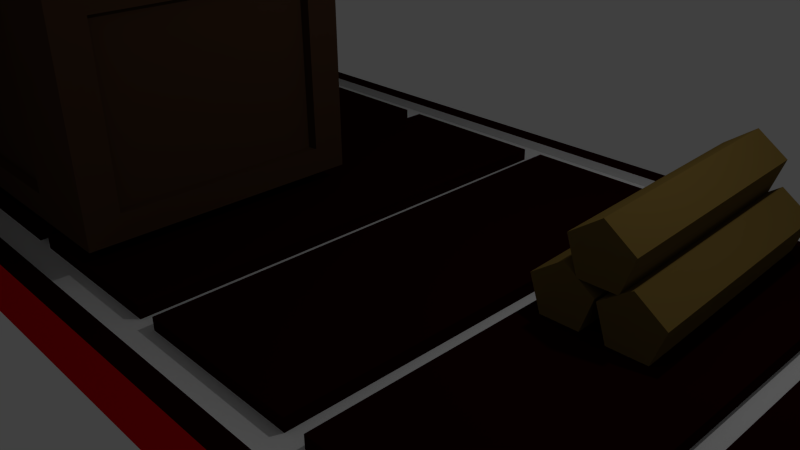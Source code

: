 # Source: untitled.blend  (saved by Blender 2.76.0; exported with 4.5.12 LTS)
import bpy
from mathutils import Matrix  # noqa: F401  (used for matrix-valued properties, if any)

bpy.ops.wm.read_factory_settings(use_empty=True)
scene = bpy.context.scene
scene.name = 'Scene'

# ---- collections
col_collection_1 = bpy.data.collections.new('Collection 1'); scene.collection.children.link(col_collection_1)

# ---- materials (node trees are filled in below, after node groups)
mat_material_014 = bpy.data.materials.new('Material.014')
mat_material_014.alpha_threshold = 0.0
mat_material_014.use_transparent_shadow = False
mat_material_014.diffuse_color = (0.8, 0.7903, 0.0, 1.0)
mat_material_014.roughness = 0.5
mat_material_015 = bpy.data.materials.new('Material.015')
mat_material_015.alpha_threshold = 0.0
mat_material_015.use_transparent_shadow = False
mat_material_015.diffuse_color = (0.2396, 0.1171, 0.0, 1.0)
mat_material_015.roughness = 0.5
mat_material_013 = bpy.data.materials.new('Material.013')
mat_material_013.alpha_threshold = 0.0
mat_material_013.use_transparent_shadow = False
mat_material_013.diffuse_color = (0.0, 0.0, 0.0, 1.0)
mat_material_013.specular_color = (0.0, 0.0, 0.0)
mat_material_013.roughness = 0.5
mat_material_012 = bpy.data.materials.new('Material.012')
mat_material_012.alpha_threshold = 0.0
mat_material_012.use_transparent_shadow = False
mat_material_012.diffuse_color = (0.8, 0.01494, 0.006018, 1.0)
mat_material_012.roughness = 0.5
mat_material_007 = bpy.data.materials.new('Material.007')
mat_material_007.alpha_threshold = 0.0
mat_material_007.use_transparent_shadow = False
mat_material_007.diffuse_color = (0.06998, 0.03568, 0.01878, 1.0)
mat_material_007.roughness = 0.5
mat_material_009 = bpy.data.materials.new('Material.009')
mat_material_009.alpha_threshold = 0.0
mat_material_009.use_transparent_shadow = False
mat_material_009.diffuse_color = (0.3588, 0.08943, 0.01932, 1.0)
mat_material_009.roughness = 0.5
mat_material_011 = bpy.data.materials.new('Material.011')
mat_material_011.alpha_threshold = 0.0
mat_material_011.use_transparent_shadow = False
mat_material_011.diffuse_color = (0.0985, 0.07105, 0.02712, 1.0)
mat_material_011.roughness = 0.5
mat_material_006 = bpy.data.materials.new('Material.006')
mat_material_006.alpha_threshold = 0.0
mat_material_006.use_transparent_shadow = False
mat_material_006.diffuse_color = (0.2079, 0.1352, 0.03448, 1.0)
mat_material_006.specular_color = (0.0, 0.0, 0.0)
mat_material_006.roughness = 0.5
mat_material_002 = bpy.data.materials.new('Material.002')
mat_material_002.alpha_threshold = 0.0
mat_material_002.use_transparent_shadow = False
mat_material_002.diffuse_color = (0.01599, 0.0, 0.001141, 1.0)
mat_material_002.roughness = 0.5
mat_material_003 = bpy.data.materials.new('Material.003')
mat_material_003.alpha_threshold = 0.0
mat_material_003.use_transparent_shadow = False
mat_material_003.diffuse_color = (0.8, 0.0, 0.00396, 1.0)
mat_material_003.roughness = 0.5
mat_material_004 = bpy.data.materials.new('Material.004')
mat_material_004.alpha_threshold = 0.0
mat_material_004.use_transparent_shadow = False
mat_material_004.roughness = 0.5
mat_material_005 = bpy.data.materials.new('Material.005')
mat_material_005.alpha_threshold = 0.0
mat_material_005.use_transparent_shadow = False
mat_material_005.roughness = 0.5
mat_material_001 = bpy.data.materials.new('Material.001')
mat_material_001.alpha_threshold = 0.0
mat_material_001.use_transparent_shadow = False
mat_material_001.diffuse_color = (0.08353, 0.03483, 0.01897, 1.0)
mat_material_001.specular_color = (0.0, 0.0, 0.0)
mat_material_001.roughness = 0.5

# ---- material node trees

# ---- world
world_world = bpy.data.worlds.new('World'); scene.world = world_world
world_world.color = (0.05088, 0.05088, 0.05088)
world_world.use_sun_shadow = False
world_world.sun_shadow_jitter_overblur = 0.0
world_world.cycles.sampling_method = 'MANUAL'
world_world.cycles.sample_map_resolution = 256

# ---- cameras
cam_camera = bpy.data.cameras.new('Camera')
cam_camera.clip_end = 100.0
cam_camera.lens = 35.0
cam_camera.sensor_width = 32.0
cam_camera.sensor_height = 18.0
cam_camera.ortho_scale = 7.314
cam_camera.dof.focus_distance = 0.0
cam_camera.dof.aperture_fstop = 128.0

# ---- lights
light_lamp = bpy.data.lights.new('Lamp', 'POINT')
light_lamp.transmission_factor = 0.0
light_lamp.cutoff_distance = 30.0
light_lamp.energy = 100.0
light_lamp.shadow_buffer_clip_start = 1.001
light_lamp.shadow_soft_size = 0.1
light_lamp.shadow_maximum_resolution = 0.006
light_lamp.use_absolute_resolution = True
light_lamp.cycles.use_multiple_importance_sampling = False

# ---- meshes
me_cube_006 = bpy.data.meshes.new('Cube.006')
me_cube_006.from_pydata([(-1.02, 0.6729, -1.05), (-1.02, 0.6729, 1.037), (-1.02, 0.5709, -1.05), (-1.02, 0.5709, 1.037), (1.067, 0.6729, -1.05), (1.067, 0.6729, 1.037), (1.067, 0.5709, -1.05), (1.067, 0.5709, 1.037), (-1.02, -0.7345, -1.05), (-1.02, -0.7345, 1.037), (-1.02, -0.8365, -1.05), (-1.02, -0.8365, 1.037), (1.067, -0.7345, -1.05), (1.067, -0.7345, 1.037), (1.067, -0.8365, -1.05), (1.067, -0.8365, 1.037), (-1.0, -1.0, -1.0), (-1.0, -1.0, 1.0), (-1.0, 1.0, -1.0), (-1.0, 1.0, 1.0), (1.0, -1.0, -1.0), (1.0, -1.0, 1.0), (1.0, 1.0, -1.0), (1.0, 1.0, 1.0)], [], [(1, 3, 2, 0), (3, 7, 6, 2), (7, 5, 4, 6), (5, 1, 0, 4), (0, 2, 6, 4), (5, 7, 3, 1), (9, 11, 10, 8), (11, 15, 14, 10), (15, 13, 12, 14), (13, 9, 8, 12), (8, 10, 14, 12), (13, 15, 11, 9), (17, 19, 18, 16), (19, 23, 22, 18), (23, 21, 20, 22), (21, 17, 16, 20), (16, 18, 22, 20), (21, 23, 19, 17)])
me_cube_006.polygons.foreach_set('material_index', [1, 1, 1, 1, 1, 1, 1, 1, 1, 1, 1, 1, 0, 0, 0, 0, 0, 0])
me_cube_006.materials.append(mat_material_014)
me_cube_006.materials.append(mat_material_015)
me_cube_006.use_remesh_preserve_volume = False
me_cube_006.use_remesh_preserve_attributes = False
me_cube_006.use_mirror_vertex_groups = False
me_cube_006.update()
me_cylinder_026 = bpy.data.meshes.new('Cylinder.026')
me_cylinder_026.from_pydata([(0.0, 1.0, -1.0), (0.0, 1.0, 1.0), (0.866, -0.5, -1.0), (0.866, -0.5, 1.0), (-0.866, -0.5, -1.0), (-0.866, -0.5, 1.0)], [], [(0, 1, 3, 2), (4, 5, 1, 0), (2, 3, 5, 4), (3, 1, 5), (0, 2, 4)])
me_cylinder_026.materials.append(mat_material_013)
me_cylinder_026.use_remesh_preserve_volume = False
me_cylinder_026.use_remesh_preserve_attributes = False
me_cylinder_026.use_mirror_vertex_groups = False
me_cylinder_026.update()
me_cylinder_024 = bpy.data.meshes.new('Cylinder.024')
me_cylinder_024.from_pydata([(0.0, 1.0, -1.0), (0.0, 1.0, 1.0), (0.866, -0.5, -1.0), (0.866, -0.5, 1.0), (-0.866, -0.5, -1.0), (-0.866, -0.5, 1.0)], [], [(0, 1, 3, 2), (4, 5, 1, 0), (2, 3, 5, 4), (3, 1, 5), (0, 2, 4)])
me_cylinder_024.materials.append(mat_material_013)
me_cylinder_024.use_remesh_preserve_volume = False
me_cylinder_024.use_remesh_preserve_attributes = False
me_cylinder_024.use_mirror_vertex_groups = False
me_cylinder_024.update()
me_cylinder_023 = bpy.data.meshes.new('Cylinder.023')
me_cylinder_023.from_pydata([(0.0, 1.0, -1.0), (0.0, 1.0, 1.0), (0.866, 0.5, -1.0), (0.866, 0.5, 1.0), (0.866, -0.5, -1.0), (0.866, -0.5, 1.0), (-8.742e-08, -1.0, -1.0), (-8.742e-08, -1.0, 1.0), (-0.866, -0.5, -1.0), (-0.866, -0.5, 1.0), (-0.866, 0.5, -1.0), (-0.866, 0.5, 1.0)], [], [(0, 1, 3, 2), (2, 3, 5, 4), (4, 5, 7, 6), (6, 7, 9, 8), (3, 1, 11, 9, 7, 5), (10, 11, 1, 0), (8, 9, 11, 10), (0, 2, 4, 6, 8, 10)])
me_cylinder_023.materials.append(mat_material_012)
me_cylinder_023.use_remesh_preserve_volume = False
me_cylinder_023.use_remesh_preserve_attributes = False
me_cylinder_023.use_mirror_vertex_groups = False
me_cylinder_023.update()
me_cylinder_022 = bpy.data.meshes.new('Cylinder.022')
me_cylinder_022.from_pydata([(0.0, 1.0, -1.0), (0.0, 1.0, 1.0), (0.866, 0.5, -1.0), (0.866, 0.5, 1.0), (0.866, -0.5, -1.0), (0.866, -0.5, 1.0), (-8.742e-08, -1.0, -1.0), (-8.742e-08, -1.0, 1.0), (-0.866, -0.5, -1.0), (-0.866, -0.5, 1.0), (-0.866, 0.5, -1.0), (-0.866, 0.5, 1.0)], [], [(0, 1, 3, 2), (2, 3, 5, 4), (4, 5, 7, 6), (6, 7, 9, 8), (3, 1, 11, 9, 7, 5), (10, 11, 1, 0), (8, 9, 11, 10), (0, 2, 4, 6, 8, 10)])
me_cylinder_022.materials.append(mat_material_012)
me_cylinder_022.use_remesh_preserve_volume = False
me_cylinder_022.use_remesh_preserve_attributes = False
me_cylinder_022.use_mirror_vertex_groups = False
me_cylinder_022.update()
me_cylinder_021 = bpy.data.meshes.new('Cylinder.021')
me_cylinder_021.from_pydata([(0.0, 1.0, -1.0), (0.0, 1.0, 1.0), (0.866, 0.5, -1.0), (0.866, 0.5, 1.0), (0.866, -0.5, -1.0), (0.866, -0.5, 1.0), (-8.742e-08, -1.0, -1.0), (-8.742e-08, -1.0, 1.0), (-0.866, -0.5, -1.0), (-0.866, -0.5, 1.0), (-0.866, 0.5, -1.0), (-0.866, 0.5, 1.0)], [], [(0, 1, 3, 2), (2, 3, 5, 4), (4, 5, 7, 6), (6, 7, 9, 8), (3, 1, 11, 9, 7, 5), (10, 11, 1, 0), (8, 9, 11, 10), (0, 2, 4, 6, 8, 10)])
me_cylinder_021.materials.append(mat_material_012)
me_cylinder_021.use_remesh_preserve_volume = False
me_cylinder_021.use_remesh_preserve_attributes = False
me_cylinder_021.use_mirror_vertex_groups = False
me_cylinder_021.update()
me_cylinder_020 = bpy.data.meshes.new('Cylinder.020')
me_cylinder_020.from_pydata([(0.0, 1.0, -1.0), (0.0, 1.0, 1.0), (0.866, 0.5, -1.0), (0.866, 0.5, 1.0), (0.866, -0.5, -1.0), (0.866, -0.5, 1.0), (-8.742e-08, -1.0, -1.0), (-8.742e-08, -1.0, 1.0), (-0.866, -0.5, -1.0), (-0.866, -0.5, 1.0), (-0.866, 0.5, -1.0), (-0.866, 0.5, 1.0)], [], [(0, 1, 3, 2), (2, 3, 5, 4), (4, 5, 7, 6), (6, 7, 9, 8), (3, 1, 11, 9, 7, 5), (10, 11, 1, 0), (8, 9, 11, 10), (0, 2, 4, 6, 8, 10)])
me_cylinder_020.materials.append(mat_material_012)
me_cylinder_020.use_remesh_preserve_volume = False
me_cylinder_020.use_remesh_preserve_attributes = False
me_cylinder_020.use_mirror_vertex_groups = False
me_cylinder_020.update()
me_cylinder_019 = bpy.data.meshes.new('Cylinder.019')
me_cylinder_019.from_pydata([(0.0, 1.0, -1.0), (0.0, 1.0, 1.0), (0.866, 0.5, -1.0), (0.866, 0.5, 1.0), (0.866, -0.5, -1.0), (0.866, -0.5, 1.0), (-8.742e-08, -1.0, -1.0), (-8.742e-08, -1.0, 1.0), (-0.866, -0.5, -1.0), (-0.866, -0.5, 1.0), (-0.866, 0.5, -1.0), (-0.866, 0.5, 1.0)], [], [(0, 1, 3, 2), (2, 3, 5, 4), (4, 5, 7, 6), (6, 7, 9, 8), (3, 1, 11, 9, 7, 5), (10, 11, 1, 0), (8, 9, 11, 10), (0, 2, 4, 6, 8, 10)])
me_cylinder_019.materials.append(mat_material_012)
me_cylinder_019.use_remesh_preserve_volume = False
me_cylinder_019.use_remesh_preserve_attributes = False
me_cylinder_019.use_mirror_vertex_groups = False
me_cylinder_019.update()
me_cylinder_018 = bpy.data.meshes.new('Cylinder.018')
me_cylinder_018.from_pydata([(0.0, 1.0, -1.0), (0.0, 1.0, 1.0), (0.866, 0.5, -1.0), (0.866, 0.5, 1.0), (0.866, -0.5, -1.0), (0.866, -0.5, 1.0), (-8.742e-08, -1.0, -1.0), (-8.742e-08, -1.0, 1.0), (-0.866, -0.5, -1.0), (-0.866, -0.5, 1.0), (-0.866, 0.5, -1.0), (-0.866, 0.5, 1.0)], [], [(0, 1, 3, 2), (2, 3, 5, 4), (4, 5, 7, 6), (6, 7, 9, 8), (3, 1, 11, 9, 7, 5), (10, 11, 1, 0), (8, 9, 11, 10), (0, 2, 4, 6, 8, 10)])
me_cylinder_018.materials.append(mat_material_012)
me_cylinder_018.use_remesh_preserve_volume = False
me_cylinder_018.use_remesh_preserve_attributes = False
me_cylinder_018.use_mirror_vertex_groups = False
me_cylinder_018.update()
me_cylinder_017 = bpy.data.meshes.new('Cylinder.017')
me_cylinder_017.from_pydata([(0.0, 1.0, -1.0), (0.0, 1.0, 1.0), (0.866, 0.5, -1.0), (0.866, 0.5, 1.0), (0.866, -0.5, -1.0), (0.866, -0.5, 1.0), (-8.742e-08, -1.0, -1.0), (-8.742e-08, -1.0, 1.0), (-0.866, -0.5, -1.0), (-0.866, -0.5, 1.0), (-0.866, 0.5, -1.0), (-0.866, 0.5, 1.0)], [], [(0, 1, 3, 2), (2, 3, 5, 4), (4, 5, 7, 6), (6, 7, 9, 8), (3, 1, 11, 9, 7, 5), (10, 11, 1, 0), (8, 9, 11, 10), (0, 2, 4, 6, 8, 10)])
me_cylinder_017.materials.append(mat_material_012)
me_cylinder_017.use_remesh_preserve_volume = False
me_cylinder_017.use_remesh_preserve_attributes = False
me_cylinder_017.use_mirror_vertex_groups = False
me_cylinder_017.update()
me_cylinder_016 = bpy.data.meshes.new('Cylinder.016')
me_cylinder_016.from_pydata([(0.0, 1.0, -1.0), (0.0, 1.0, 1.0), (0.866, 0.5, -1.0), (0.866, 0.5, 1.0), (0.866, -0.5, -1.0), (0.866, -0.5, 1.0), (-8.742e-08, -1.0, -1.0), (-8.742e-08, -1.0, 1.0), (-0.866, -0.5, -1.0), (-0.866, -0.5, 1.0), (-0.866, 0.5, -1.0), (-0.866, 0.5, 1.0)], [], [(0, 1, 3, 2), (2, 3, 5, 4), (4, 5, 7, 6), (6, 7, 9, 8), (3, 1, 11, 9, 7, 5), (10, 11, 1, 0), (8, 9, 11, 10), (0, 2, 4, 6, 8, 10)])
me_cylinder_016.materials.append(mat_material_012)
me_cylinder_016.use_remesh_preserve_volume = False
me_cylinder_016.use_remesh_preserve_attributes = False
me_cylinder_016.use_mirror_vertex_groups = False
me_cylinder_016.update()
me_cylinder_015 = bpy.data.meshes.new('Cylinder.015')
me_cylinder_015.from_pydata([(0.0, 1.0, -1.0), (0.0, 1.0, 1.0), (0.866, 0.5, -1.0), (0.866, 0.5, 1.0), (0.866, -0.5, -1.0), (0.866, -0.5, 1.0), (-8.742e-08, -1.0, -1.0), (-8.742e-08, -1.0, 1.0), (-0.866, -0.5, -1.0), (-0.866, -0.5, 1.0), (-0.866, 0.5, -1.0), (-0.866, 0.5, 1.0)], [], [(0, 1, 3, 2), (2, 3, 5, 4), (4, 5, 7, 6), (6, 7, 9, 8), (3, 1, 11, 9, 7, 5), (10, 11, 1, 0), (8, 9, 11, 10), (0, 2, 4, 6, 8, 10)])
me_cylinder_015.materials.append(mat_material_012)
me_cylinder_015.use_remesh_preserve_volume = False
me_cylinder_015.use_remesh_preserve_attributes = False
me_cylinder_015.use_mirror_vertex_groups = False
me_cylinder_015.update()
me_cylinder_014 = bpy.data.meshes.new('Cylinder.014')
me_cylinder_014.from_pydata([(0.0, 1.0, -1.0), (0.0, 1.0, 1.0), (0.866, 0.5, -1.0), (0.866, 0.5, 1.0), (0.866, -0.5, -1.0), (0.866, -0.5, 1.0), (-8.742e-08, -1.0, -1.0), (-8.742e-08, -1.0, 1.0), (-0.866, -0.5, -1.0), (-0.866, -0.5, 1.0), (-0.866, 0.5, -1.0), (-0.866, 0.5, 1.0)], [], [(0, 1, 3, 2), (2, 3, 5, 4), (4, 5, 7, 6), (6, 7, 9, 8), (3, 1, 11, 9, 7, 5), (10, 11, 1, 0), (8, 9, 11, 10), (0, 2, 4, 6, 8, 10)])
me_cylinder_014.materials.append(mat_material_012)
me_cylinder_014.use_remesh_preserve_volume = False
me_cylinder_014.use_remesh_preserve_attributes = False
me_cylinder_014.use_mirror_vertex_groups = False
me_cylinder_014.update()
me_cube_004 = bpy.data.meshes.new('Cube.004')
me_cube_004.from_pydata([(-1.0, -1.0, -1.0), (-1.0, -1.0, 1.0), (-1.0, 1.0, -1.0), (-1.0, 1.0, 1.0), (1.0, -1.0, -1.0), (1.0, -1.0, 1.0), (1.0, 1.0, -1.0), (1.0, 1.0, 1.0), (-1.0, -1.0, 1.0), (-1.0, 1.0, 1.0), (-1.0, 1.0, -1.0), (-1.0, -1.0, -1.0), (-1.0, 1.0, 1.0), (1.0, 1.0, 1.0), (1.0, 1.0, -1.0), (-1.0, 1.0, -1.0), (1.0, 1.0, 1.0), (1.0, -1.0, 1.0), (1.0, -1.0, -1.0), (1.0, 1.0, -1.0), (1.0, -1.0, 1.0), (-1.0, -1.0, 1.0), (-1.0, -1.0, -1.0), (1.0, -1.0, -1.0), (-1.0, -1.0, -1.0), (-1.0, 1.0, -1.0), (1.0, 1.0, -1.0), (1.0, -1.0, -1.0), (1.0, -1.0, 1.0), (1.0, 1.0, 1.0), (-1.0, 1.0, 1.0), (-1.0, -1.0, 1.0), (-1.0, -0.7641, 0.7641), (-1.0, 0.7641, 0.7641), (-1.0, 0.7641, -0.7641), (-1.0, -0.7641, -0.7641), (-0.7641, 1.0, 0.7641), (0.7641, 1.0, 0.7641), (0.7641, 1.0, -0.7641), (-0.7641, 1.0, -0.7641), (1.0, 0.7641, 0.7641), (1.0, -0.7641, 0.7641), (1.0, -0.7641, -0.7641), (1.0, 0.7641, -0.7641), (0.7641, -1.0, 0.7641), (-0.7641, -1.0, 0.7641), (-0.7641, -1.0, -0.7641), (0.7641, -1.0, -0.7641), (-0.7641, -0.7641, -1.0), (-0.7641, 0.7641, -1.0), (0.7641, 0.7641, -1.0), (0.7641, -0.7641, -1.0), (0.7641, -0.7641, 1.0), (0.7641, 0.7641, 1.0), (-0.7641, 0.7641, 1.0), (-0.7641, -0.7641, 1.0), (-0.9318, -0.7641, 0.7641), (-0.9318, 0.7641, 0.7641), (-0.9318, 0.7641, -0.7641), (-0.9318, -0.7641, -0.7641), (-0.7641, 0.9748, 0.7641), (0.7641, 0.9748, 0.7641), (0.7641, 0.9748, -0.7641), (-0.7641, 0.9748, -0.7641), (0.9318, 0.7641, 0.7641), (0.9318, -0.7641, 0.7641), (0.9318, -0.7641, -0.7641), (0.9318, 0.7641, -0.7641), (0.7641, -0.9748, 0.7641), (-0.7641, -0.9748, 0.7641), (-0.7641, -0.9748, -0.7641), (0.7641, -0.9748, -0.7641), (-0.7641, -0.7641, -0.9143), (-0.7641, 0.7641, -0.9143), (0.7641, 0.7641, -0.9143), (0.7641, -0.7641, -0.9143), (0.7641, -0.7641, 0.9143), (0.7641, 0.7641, 0.9143), (-0.7641, 0.7641, 0.9143), (-0.7641, -0.7641, 0.9143)], [], [(44, 45, 69, 68), (51, 48, 72, 75), (36, 37, 61, 60), (43, 40, 64, 67), (50, 51, 75, 74), (35, 32, 56, 59), (11, 8, 32, 35), (3, 9, 8, 1), (2, 10, 9, 3), (0, 11, 10, 2), (1, 8, 11, 0), (28, 29, 53, 52), (7, 13, 12, 3), (6, 14, 13, 7), (2, 15, 14, 6), (3, 12, 15, 2), (21, 22, 46, 45), (5, 17, 16, 7), (4, 18, 17, 5), (6, 19, 18, 4), (7, 16, 19, 6), (14, 15, 39, 38), (1, 21, 20, 5), (0, 22, 21, 1), (4, 23, 22, 0), (5, 20, 23, 4), (24, 25, 49, 48), (2, 25, 24, 0), (6, 26, 25, 2), (4, 27, 26, 6), (0, 24, 27, 4), (17, 18, 42, 41), (7, 29, 28, 5), (3, 30, 29, 7), (1, 31, 30, 3), (5, 28, 31, 1), (18, 19, 43, 42), (25, 26, 50, 49), (15, 12, 36, 39), (22, 23, 47, 46), (29, 30, 54, 53), (19, 16, 40, 43), (26, 27, 51, 50), (23, 20, 44, 47), (30, 31, 55, 54), (27, 24, 48, 51), (31, 28, 52, 55), (8, 9, 33, 32), (12, 13, 37, 36), (9, 10, 34, 33), (16, 17, 41, 40), (13, 14, 38, 37), (20, 21, 45, 44), (10, 11, 35, 34), (76, 77, 78, 79), (72, 73, 74, 75), (68, 69, 70, 71), (64, 65, 66, 67), (60, 61, 62, 63), (56, 57, 58, 59), (37, 38, 62, 61), (52, 53, 77, 76), (45, 46, 70, 69), (38, 39, 63, 62), (53, 54, 78, 77), (46, 47, 71, 70), (39, 36, 60, 63), (54, 55, 79, 78), (32, 33, 57, 56), (47, 44, 68, 71), (40, 41, 65, 64), (55, 52, 76, 79), (33, 34, 58, 57), (48, 49, 73, 72), (41, 42, 66, 65), (34, 35, 59, 58), (49, 50, 74, 73), (42, 43, 67, 66)])
me_cube_004.polygons.foreach_set('material_index', [0, 0, 0, 0, 0, 0, 0, 0, 0, 0, 0, 0, 0, 0, 0, 0, 0, 0, 0, 0, 0, 0, 0, 0, 0, 0, 0, 0, 0, 0, 0, 0, 0, 0, 0, 0, 0, 0, 0, 0, 0, 0, 0, 0, 0, 0, 0, 0, 0, 0, 0, 0, 0, 0, 2, 2, 2, 2, 2, 2, 0, 0, 0, 0, 0, 0, 0, 0, 0, 0, 0, 0, 0, 0, 0, 0, 0, 0])
me_cube_004.materials.append(mat_material_007)
me_cube_004.materials.append(mat_material_009)
me_cube_004.materials.append(mat_material_011)
me_cube_004.use_remesh_preserve_volume = False
me_cube_004.use_remesh_preserve_attributes = False
me_cube_004.use_mirror_vertex_groups = False
me_cube_004.update()
me_cube_003 = bpy.data.meshes.new('Cube.003')
me_cube_003.from_pydata([(-1.0, -1.0, -1.0), (-1.0, -1.0, 1.0), (-1.0, 1.0, -1.0), (-1.0, 1.0, 1.0), (1.0, -1.0, -1.0), (1.0, -1.0, 1.0), (1.0, 1.0, -1.0), (1.0, 1.0, 1.0), (-1.0, -1.0, 1.0), (-1.0, 1.0, 1.0), (-1.0, 1.0, -1.0), (-1.0, -1.0, -1.0), (-1.0, 1.0, 1.0), (1.0, 1.0, 1.0), (1.0, 1.0, -1.0), (-1.0, 1.0, -1.0), (1.0, 1.0, 1.0), (1.0, -1.0, 1.0), (1.0, -1.0, -1.0), (1.0, 1.0, -1.0), (1.0, -1.0, 1.0), (-1.0, -1.0, 1.0), (-1.0, -1.0, -1.0), (1.0, -1.0, -1.0), (-1.0, -1.0, -1.0), (-1.0, 1.0, -1.0), (1.0, 1.0, -1.0), (1.0, -1.0, -1.0), (1.0, -1.0, 1.0), (1.0, 1.0, 1.0), (-1.0, 1.0, 1.0), (-1.0, -1.0, 1.0), (-1.0, -0.7641, 0.7641), (-1.0, 0.7641, 0.7641), (-1.0, 0.7641, -0.7641), (-1.0, -0.7641, -0.7641), (-0.7641, 1.0, 0.7641), (0.7641, 1.0, 0.7641), (0.7641, 1.0, -0.7641), (-0.7641, 1.0, -0.7641), (1.0, 0.7641, 0.7641), (1.0, -0.7641, 0.7641), (1.0, -0.7641, -0.7641), (1.0, 0.7641, -0.7641), (0.7641, -1.0, 0.7641), (-0.7641, -1.0, 0.7641), (-0.7641, -1.0, -0.7641), (0.7641, -1.0, -0.7641), (-0.7641, -0.7641, -1.0), (-0.7641, 0.7641, -1.0), (0.7641, 0.7641, -1.0), (0.7641, -0.7641, -1.0), (0.7641, -0.7641, 1.0), (0.7641, 0.7641, 1.0), (-0.7641, 0.7641, 1.0), (-0.7641, -0.7641, 1.0), (-0.9318, -0.7641, 0.7641), (-0.9318, 0.7641, 0.7641), (-0.9318, 0.7641, -0.7641), (-0.9318, -0.7641, -0.7641), (-0.7641, 0.9748, 0.7641), (0.7641, 0.9748, 0.7641), (0.7641, 0.9748, -0.7641), (-0.7641, 0.9748, -0.7641), (0.9318, 0.7641, 0.7641), (0.9318, -0.7641, 0.7641), (0.9318, -0.7641, -0.7641), (0.9318, 0.7641, -0.7641), (0.7641, -0.9748, 0.7641), (-0.7641, -0.9748, 0.7641), (-0.7641, -0.9748, -0.7641), (0.7641, -0.9748, -0.7641), (-0.7641, -0.7641, -0.9143), (-0.7641, 0.7641, -0.9143), (0.7641, 0.7641, -0.9143), (0.7641, -0.7641, -0.9143), (0.7641, -0.7641, 0.9143), (0.7641, 0.7641, 0.9143), (-0.7641, 0.7641, 0.9143), (-0.7641, -0.7641, 0.9143)], [], [(44, 45, 69, 68), (51, 48, 72, 75), (36, 37, 61, 60), (43, 40, 64, 67), (50, 51, 75, 74), (35, 32, 56, 59), (11, 8, 32, 35), (3, 9, 8, 1), (2, 10, 9, 3), (0, 11, 10, 2), (1, 8, 11, 0), (28, 29, 53, 52), (7, 13, 12, 3), (6, 14, 13, 7), (2, 15, 14, 6), (3, 12, 15, 2), (21, 22, 46, 45), (5, 17, 16, 7), (4, 18, 17, 5), (6, 19, 18, 4), (7, 16, 19, 6), (14, 15, 39, 38), (1, 21, 20, 5), (0, 22, 21, 1), (4, 23, 22, 0), (5, 20, 23, 4), (24, 25, 49, 48), (2, 25, 24, 0), (6, 26, 25, 2), (4, 27, 26, 6), (0, 24, 27, 4), (17, 18, 42, 41), (7, 29, 28, 5), (3, 30, 29, 7), (1, 31, 30, 3), (5, 28, 31, 1), (18, 19, 43, 42), (25, 26, 50, 49), (15, 12, 36, 39), (22, 23, 47, 46), (29, 30, 54, 53), (19, 16, 40, 43), (26, 27, 51, 50), (23, 20, 44, 47), (30, 31, 55, 54), (27, 24, 48, 51), (31, 28, 52, 55), (8, 9, 33, 32), (12, 13, 37, 36), (9, 10, 34, 33), (16, 17, 41, 40), (13, 14, 38, 37), (20, 21, 45, 44), (10, 11, 35, 34), (76, 77, 78, 79), (72, 73, 74, 75), (68, 69, 70, 71), (64, 65, 66, 67), (60, 61, 62, 63), (56, 57, 58, 59), (37, 38, 62, 61), (52, 53, 77, 76), (45, 46, 70, 69), (38, 39, 63, 62), (53, 54, 78, 77), (46, 47, 71, 70), (39, 36, 60, 63), (54, 55, 79, 78), (32, 33, 57, 56), (47, 44, 68, 71), (40, 41, 65, 64), (55, 52, 76, 79), (33, 34, 58, 57), (48, 49, 73, 72), (41, 42, 66, 65), (34, 35, 59, 58), (49, 50, 74, 73), (42, 43, 67, 66)])
me_cube_003.polygons.foreach_set('material_index', [0, 0, 0, 0, 0, 0, 0, 0, 0, 0, 0, 0, 0, 0, 0, 0, 0, 0, 0, 0, 0, 0, 0, 0, 0, 0, 0, 0, 0, 0, 0, 0, 0, 0, 0, 0, 0, 0, 0, 0, 0, 0, 0, 0, 0, 0, 0, 0, 0, 0, 0, 0, 0, 0, 1, 1, 1, 1, 1, 1, 0, 0, 0, 0, 0, 0, 0, 0, 0, 0, 0, 0, 0, 0, 0, 0, 0, 0])
me_cube_003.materials.append(mat_material_007)
me_cube_003.materials.append(mat_material_009)
me_cube_003.use_remesh_preserve_volume = False
me_cube_003.use_remesh_preserve_attributes = False
me_cube_003.use_mirror_vertex_groups = False
me_cube_003.update()
me_cube_002 = bpy.data.meshes.new('Cube.002')
me_cube_002.from_pydata([(-1.0, -1.0, -1.0), (-1.0, -1.0, 1.0), (-1.0, 1.0, -1.0), (-1.0, 1.0, 1.0), (1.0, -1.0, -1.0), (1.0, -1.0, 1.0), (1.0, 1.0, -1.0), (1.0, 1.0, 1.0), (-1.0, -1.0, 1.0), (-1.0, 1.0, 1.0), (-1.0, 1.0, -1.0), (-1.0, -1.0, -1.0), (-1.0, 1.0, 1.0), (1.0, 1.0, 1.0), (1.0, 1.0, -1.0), (-1.0, 1.0, -1.0), (1.0, 1.0, 1.0), (1.0, -1.0, 1.0), (1.0, -1.0, -1.0), (1.0, 1.0, -1.0), (1.0, -1.0, 1.0), (-1.0, -1.0, 1.0), (-1.0, -1.0, -1.0), (1.0, -1.0, -1.0), (-1.0, -1.0, -1.0), (-1.0, 1.0, -1.0), (1.0, 1.0, -1.0), (1.0, -1.0, -1.0), (1.0, -1.0, 1.0), (1.0, 1.0, 1.0), (-1.0, 1.0, 1.0), (-1.0, -1.0, 1.0), (-1.0, -0.7641, 0.7641), (-1.0, 0.7641, 0.7641), (-1.0, 0.7641, -0.7641), (-1.0, -0.7641, -0.7641), (-0.7641, 1.0, 0.7641), (0.7641, 1.0, 0.7641), (0.7641, 1.0, -0.7641), (-0.7641, 1.0, -0.7641), (1.0, 0.7641, 0.7641), (1.0, -0.7641, 0.7641), (1.0, -0.7641, -0.7641), (1.0, 0.7641, -0.7641), (0.7641, -1.0, 0.7641), (-0.7641, -1.0, 0.7641), (-0.7641, -1.0, -0.7641), (0.7641, -1.0, -0.7641), (-0.7641, -0.7641, -1.0), (-0.7641, 0.7641, -1.0), (0.7641, 0.7641, -1.0), (0.7641, -0.7641, -1.0), (0.7641, -0.7641, 1.0), (0.7641, 0.7641, 1.0), (-0.7641, 0.7641, 1.0), (-0.7641, -0.7641, 1.0), (-0.9318, -0.7641, 0.7641), (-0.9318, 0.7641, 0.7641), (-0.9318, 0.7641, -0.7641), (-0.9318, -0.7641, -0.7641), (-0.7641, 0.9748, 0.7641), (0.7641, 0.9748, 0.7641), (0.7641, 0.9748, -0.7641), (-0.7641, 0.9748, -0.7641), (0.9318, 0.7641, 0.7641), (0.9318, -0.7641, 0.7641), (0.9318, -0.7641, -0.7641), (0.9318, 0.7641, -0.7641), (0.7641, -0.9748, 0.7641), (-0.7641, -0.9748, 0.7641), (-0.7641, -0.9748, -0.7641), (0.7641, -0.9748, -0.7641), (-0.7641, -0.7641, -0.9143), (-0.7641, 0.7641, -0.9143), (0.7641, 0.7641, -0.9143), (0.7641, -0.7641, -0.9143), (0.7641, -0.7641, 0.9143), (0.7641, 0.7641, 0.9143), (-0.7641, 0.7641, 0.9143), (-0.7641, -0.7641, 0.9143)], [], [(44, 45, 69, 68), (51, 48, 72, 75), (36, 37, 61, 60), (43, 40, 64, 67), (50, 51, 75, 74), (35, 32, 56, 59), (11, 8, 32, 35), (3, 9, 8, 1), (2, 10, 9, 3), (0, 11, 10, 2), (1, 8, 11, 0), (28, 29, 53, 52), (7, 13, 12, 3), (6, 14, 13, 7), (2, 15, 14, 6), (3, 12, 15, 2), (21, 22, 46, 45), (5, 17, 16, 7), (4, 18, 17, 5), (6, 19, 18, 4), (7, 16, 19, 6), (14, 15, 39, 38), (1, 21, 20, 5), (0, 22, 21, 1), (4, 23, 22, 0), (5, 20, 23, 4), (24, 25, 49, 48), (2, 25, 24, 0), (6, 26, 25, 2), (4, 27, 26, 6), (0, 24, 27, 4), (17, 18, 42, 41), (7, 29, 28, 5), (3, 30, 29, 7), (1, 31, 30, 3), (5, 28, 31, 1), (18, 19, 43, 42), (25, 26, 50, 49), (15, 12, 36, 39), (22, 23, 47, 46), (29, 30, 54, 53), (19, 16, 40, 43), (26, 27, 51, 50), (23, 20, 44, 47), (30, 31, 55, 54), (27, 24, 48, 51), (31, 28, 52, 55), (8, 9, 33, 32), (12, 13, 37, 36), (9, 10, 34, 33), (16, 17, 41, 40), (13, 14, 38, 37), (20, 21, 45, 44), (10, 11, 35, 34), (76, 77, 78, 79), (72, 73, 74, 75), (68, 69, 70, 71), (64, 65, 66, 67), (60, 61, 62, 63), (56, 57, 58, 59), (37, 38, 62, 61), (52, 53, 77, 76), (45, 46, 70, 69), (38, 39, 63, 62), (53, 54, 78, 77), (46, 47, 71, 70), (39, 36, 60, 63), (54, 55, 79, 78), (32, 33, 57, 56), (47, 44, 68, 71), (40, 41, 65, 64), (55, 52, 76, 79), (33, 34, 58, 57), (48, 49, 73, 72), (41, 42, 66, 65), (34, 35, 59, 58), (49, 50, 74, 73), (42, 43, 67, 66)])
me_cube_002.materials.append(mat_material_007)
me_cube_002.use_remesh_preserve_volume = False
me_cube_002.use_remesh_preserve_attributes = False
me_cube_002.use_mirror_vertex_groups = False
me_cube_002.update()
me_cylinder_012 = bpy.data.meshes.new('Cylinder.012')
me_cylinder_012.from_pydata([(-1.721, 0.5188, -1.014), (-1.721, 0.5188, 0.9855), (-0.7699, -0.1722, -1.014), (-0.7699, -0.1722, 0.9855), (-1.133, -1.29, -1.014), (-1.133, -1.29, 0.9855), (-2.309, -1.29, -1.014), (-2.309, -1.29, 0.9855), (-2.672, -0.1722, -1.014), (-2.672, -0.1722, 0.9855), (0.0, 1.0, -1.0), (0.0, 1.0, 1.0), (0.9511, 0.309, -1.0), (0.9511, 0.309, 1.0), (0.5878, -0.809, -1.0), (0.5878, -0.809, 1.0), (-0.5878, -0.809, -1.0), (-0.5878, -0.809, 1.0), (-0.9511, 0.309, -1.0), (-0.9511, 0.309, 1.0), (-0.6126, -0.8913, -1.018), (-0.6126, -0.8913, 0.9825), (0.3384, -1.582, -1.018), (0.3384, -1.582, 0.9825), (-0.02483, -2.7, -1.018), (-0.02483, -2.7, 0.9825), (-1.2, -2.7, -1.018), (-1.2, -2.7, 0.9825), (-1.564, -1.582, -1.018), (-1.564, -1.582, 0.9825)], [], [(0, 1, 3, 2), (2, 3, 5, 4), (4, 5, 7, 6), (3, 1, 9, 7, 5), (8, 9, 1, 0), (6, 7, 9, 8), (0, 2, 4, 6, 8), (10, 11, 13, 12), (12, 13, 15, 14), (14, 15, 17, 16), (13, 11, 19, 17, 15), (18, 19, 11, 10), (16, 17, 19, 18), (10, 12, 14, 16, 18), (20, 21, 23, 22), (22, 23, 25, 24), (24, 25, 27, 26), (23, 21, 29, 27, 25), (28, 29, 21, 20), (26, 27, 29, 28), (20, 22, 24, 26, 28)])
me_cylinder_012.materials.append(mat_material_006)
me_cylinder_012.use_remesh_preserve_volume = False
me_cylinder_012.use_remesh_preserve_attributes = False
me_cylinder_012.use_mirror_vertex_groups = False
me_cylinder_012.update()
me_cube = bpy.data.meshes.new('Cube')
me_cube.from_pydata([(-0.2974, 2.595, -1.705), (-0.2515, 2.595, -1.705), (-0.2974, 2.697, -3.793), (-0.2515, 2.697, -3.793), (-0.2974, 2.582, -5.798), (-0.2515, 2.582, -5.798), (-0.2974, 2.364, -5.715), (-0.2515, 2.364, -5.715), (-0.2974, 2.261, -3.628), (-0.2515, 2.261, -3.628), (-0.2974, 2.377, -1.623), (-0.2515, 2.377, -1.623), (-0.2974, 2.562, -2.266), (-0.2974, 2.636, -3.769), (-0.2974, 2.553, -5.214), (-0.2974, 2.396, -5.154), (-0.2974, 2.322, -3.651), (-0.2974, 2.405, -2.206), (-0.3177, 2.562, -2.266), (-0.3177, 2.636, -3.769), (-0.3177, 2.553, -5.214), (-0.3177, 2.396, -5.154), (-0.3177, 2.322, -3.651), (-0.3177, 2.405, -2.206), (-0.2515, 2.528, -3.728), (-0.2515, 2.505, -3.264), (-0.2515, 2.502, -4.174), (-0.2515, 2.453, -4.156), (-0.2515, 2.431, -3.692), (-0.2515, 2.456, -3.246), (0.0, 2.528, -3.728), (0.0, 2.505, -3.264), (0.0, 2.502, -4.174), (0.0, 2.453, -4.156), (0.0, 2.431, -3.692), (0.0, 2.456, -3.246), (-0.2262, 2.278, -2.81), (-0.1952, 2.278, -2.81), (-0.2262, 2.673, -2.81), (-0.1952, 2.673, -2.81), (-0.2262, 2.475, -5.519), (-0.1952, 2.475, -5.519), (-0.2262, 2.278, -0.9272), (-0.2262, 2.673, -0.9272), (-0.1952, 2.673, -0.9272), (-0.1952, 2.278, -0.9272), (-0.2974, -2.418, -1.705), (-0.2515, -2.418, -1.705), (-0.2974, -2.315, -3.793), (-0.2515, -2.315, -3.793), (-0.2974, -2.431, -5.798), (-0.2515, -2.431, -5.798), (-0.2974, -2.649, -5.715), (-0.2515, -2.649, -5.715), (-0.2974, -2.751, -3.628), (-0.2515, -2.751, -3.628), (-0.2974, -2.636, -1.623), (-0.2515, -2.636, -1.623), (-0.2974, -2.45, -2.266), (-0.2974, -2.376, -3.769), (-0.2974, -2.459, -5.214), (-0.2974, -2.616, -5.154), (-0.2974, -2.69, -3.651), (-0.2974, -2.607, -2.206), (-0.3177, -2.45, -2.266), (-0.3177, -2.376, -3.769), (-0.3177, -2.459, -5.214), (-0.3177, -2.616, -5.154), (-0.3177, -2.69, -3.651), (-0.3177, -2.607, -2.206), (-0.2515, -2.485, -3.728), (-0.2515, -2.507, -3.264), (-0.2515, -2.51, -4.174), (-0.2515, -2.559, -4.156), (-0.2515, -2.582, -3.692), (-0.2515, -2.556, -3.246), (0.0, -2.485, -3.728), (0.0, -2.507, -3.264), (0.0, -2.51, -4.174), (0.0, -2.559, -4.156), (0.0, -2.582, -3.692), (0.0, -2.556, -3.246), (-0.2262, -2.735, -2.81), (-0.1952, -2.735, -2.81), (-0.2262, -2.34, -2.81), (-0.1952, -2.34, -2.81), (-0.2262, -2.537, -5.519), (-0.1952, -2.537, -5.519), (-0.2262, -2.735, -0.9272), (-0.2262, -2.34, -0.9272), (-0.1952, -2.34, -0.9272), (-0.1952, -2.735, -0.9272), (-0.2974, 3.194, -1.705), (-0.2515, 3.194, -1.705), (-0.2974, 3.297, -3.793), (-0.2515, 3.297, -3.793), (-0.2974, 3.181, -5.798), (-0.2515, 3.181, -5.798), (-0.2974, 2.963, -5.715), (-0.2515, 2.963, -5.715), (-0.2974, 2.86, -3.628), (-0.2515, 2.86, -3.628), (-0.2974, 2.976, -1.623), (-0.2515, 2.976, -1.623), (-0.2974, 3.162, -2.266), (-0.2974, 3.236, -3.769), (-0.2974, 3.152, -5.214), (-0.2974, 2.995, -5.154), (-0.2974, 2.921, -3.651), (-0.2974, 3.005, -2.206), (-0.3177, 3.162, -2.266), (-0.3177, 3.236, -3.769), (-0.3177, 3.152, -5.214), (-0.3177, 2.995, -5.154), (-0.3177, 2.921, -3.651), (-0.3177, 3.005, -2.206), (-0.2515, 3.127, -3.728), (-0.2515, 3.104, -3.264), (-0.2515, 3.101, -4.174), (-0.2515, 3.053, -4.156), (-0.2515, 3.03, -3.692), (-0.2515, 3.056, -3.246), (0.0, 3.127, -3.728), (0.0, 3.104, -3.264), (0.0, 3.101, -4.174), (0.0, 3.053, -4.156), (0.0, 3.03, -3.692), (0.0, 3.056, -3.246), (-0.2262, 2.877, -2.81), (-0.1952, 2.877, -2.81), (-0.2262, 3.272, -2.81), (-0.1952, 3.272, -2.81), (-0.2262, 3.074, -5.519), (-0.1952, 3.074, -5.519), (-0.2262, 2.877, -0.9272), (-0.2262, 3.272, -0.9272), (-0.1952, 3.272, -0.9272), (-0.1952, 2.877, -0.9272), (-0.2974, -3.015, -1.705), (-0.2515, -3.015, -1.705), (-0.2974, -2.912, -3.793), (-0.2515, -2.912, -3.793), (-0.2974, -3.028, -5.798), (-0.2515, -3.028, -5.798), (-0.2974, -3.246, -5.715), (-0.2515, -3.246, -5.715), (-0.2974, -3.349, -3.628), (-0.2515, -3.349, -3.628), (-0.2974, -3.233, -1.623), (-0.2515, -3.233, -1.623), (-0.2974, -3.047, -2.266), (-0.2974, -2.973, -3.769), (-0.2974, -3.057, -5.214), (-0.2974, -3.214, -5.154), (-0.2974, -3.288, -3.651), (-0.2974, -3.204, -2.206), (-0.3177, -3.047, -2.266), (-0.3177, -2.973, -3.769), (-0.3177, -3.057, -5.214), (-0.3177, -3.214, -5.154), (-0.3177, -3.288, -3.651), (-0.3177, -3.204, -2.206), (-0.2515, -3.082, -3.728), (-0.2515, -3.105, -3.264), (-0.2515, -3.108, -4.174), (-0.2515, -3.156, -4.156), (-0.2515, -3.179, -3.692), (-0.2515, -3.153, -3.246), (0.0, -3.082, -3.728), (0.0, -3.105, -3.264), (0.0, -3.108, -4.174), (0.0, -3.156, -4.156), (0.0, -3.179, -3.692), (0.0, -3.153, -3.246), (-0.2262, -3.332, -2.81), (-0.1952, -3.332, -2.81), (-0.2262, -2.937, -2.81), (-0.1952, -2.937, -2.81), (-0.2262, -3.135, -5.519), (-0.1952, -3.135, -5.519), (-0.2262, -3.332, -0.9272), (-0.2262, -2.937, -0.9272), (-0.1952, -2.937, -0.9272), (-0.1952, -3.332, -0.9272), (-0.2457, 4.07, -1.0), (-0.2457, -4.07, -1.0), (-0.2457, 4.07, 1.0), (-0.2457, -4.07, 1.0), (-0.1428, 2.364, -1.0), (-0.1428, -2.364, -1.0), (-2.929e-08, 1.819e-07, -2.888), (-0.2285, 3.962, 1.0), (-0.2285, -3.962, 1.0), (-0.2457, 4.07, 1.367), (-0.2457, -4.07, 1.367), (-0.2285, 3.962, 1.367), (-0.2285, -3.962, 1.367), (-0.2285, 3.962, 1.0), (-0.2285, -3.962, 1.0), (-0.2457, 3.391, -1.0), (-0.2457, 2.713, -1.0), (-0.2457, 2.035, -1.0), (-0.2457, 1.357, -1.0), (-0.2457, 0.6783, -1.0), (-0.2457, 8.638e-07, -1.0), (-0.2457, -0.6783, -1.0), (-0.2457, -1.357, -1.0), (-0.2457, -2.035, -1.0), (-0.2457, -2.713, -1.0), (-0.2457, -3.391, -1.0), (-0.2457, 3.391, 1.0), (-0.2457, 2.713, 1.0), (-0.2457, 2.035, 1.0), (-0.2457, 1.357, 1.0), (-0.2457, 0.6783, 1.0), (-0.2457, 1.167e-06, 1.0), (-0.2457, -0.6783, 1.0), (-0.2457, -1.357, 1.0), (-0.2457, -2.035, 1.0), (-0.2457, -2.713, 1.0), (-0.2457, -3.391, 1.0), (-0.1428, 1.97, -1.0), (-0.1428, 1.576, -1.0), (-0.1428, 1.182, -1.0), (-0.1428, 0.7881, -1.0), (-0.1428, 0.3941, -1.0), (-0.1428, 4.987e-07, -1.0), (-0.1428, -0.3941, -1.0), (-0.1428, -0.7881, -1.0), (-0.1428, -1.182, -1.0), (-0.1428, -1.576, -1.0), (-0.1428, -1.97, -1.0), (-0.2285, 3.301, 1.0), (-0.2285, 2.641, 1.0), (-0.2285, 1.981, 1.0), (-0.2285, 1.321, 1.0), (-0.2285, 0.6603, 1.0), (-0.2285, 1.04e-06, 1.0), (-0.2285, -0.6603, 1.0), (-0.2285, -1.321, 1.0), (-0.2285, -1.981, 1.0), (-0.2285, -2.641, 1.0), (-0.2285, -3.301, 1.0), (-0.2457, 3.391, 1.367), (-0.2457, 2.713, 1.367), (-0.2457, 2.035, 1.367), (-0.2457, 1.357, 1.367), (-0.2457, 0.6783, 1.367), (-0.2457, 1.167e-06, 1.367), (-0.2457, -0.6783, 1.367), (-0.2457, -1.357, 1.367), (-0.2457, -2.035, 1.367), (-0.2457, -2.713, 1.367), (-0.2457, -3.391, 1.367), (-0.2285, 3.301, 1.367), (-0.2285, 2.641, 1.367), (-0.2285, 1.981, 1.367), (-0.2285, 1.321, 1.367), (-0.2285, 0.6603, 1.367), (-0.2285, 1.04e-06, 1.367), (-0.2285, -0.6603, 1.367), (-0.2285, -1.321, 1.367), (-0.2285, -1.981, 1.367), (-0.2285, -2.641, 1.367), (-0.2285, -3.301, 1.367), (-0.2285, 3.301, 1.0), (-0.2285, 2.641, 1.0), (-0.2285, 1.981, 1.0), (-0.2285, 1.321, 1.0), (-0.2285, 0.6603, 1.0), (-0.2285, 1.04e-06, 1.0), (-0.2285, -0.6603, 1.0), (-0.2285, -1.321, 1.0), (-0.2285, -1.981, 1.0), (-0.2285, -2.641, 1.0), (-0.2285, -3.301, 1.0), (-0.2285, -3.301, 1.0), (-0.2285, -3.962, 1.0), (-0.2285, 3.962, 1.0), (-0.2285, 3.301, 1.0), (-0.2285, 3.301, 1.0), (-0.2285, 2.641, 1.0), (-0.2285, 2.641, 1.0), (-0.2285, 1.981, 1.0), (-0.2285, 1.981, 1.0), (-0.2285, 1.321, 1.0), (-0.2285, 1.321, 1.0), (-0.2285, 0.6603, 1.0), (-0.2285, 0.6603, 1.0), (-0.2285, 1.04e-06, 1.0), (-0.2285, 1.04e-06, 1.0), (-0.2285, -0.6603, 1.0), (-0.2285, -0.6603, 1.0), (-0.2285, -1.321, 1.0), (-0.2285, -1.321, 1.0), (-0.2285, -1.981, 1.0), (-0.2285, -1.981, 1.0), (-0.2285, -2.641, 1.0), (-0.2285, -2.641, 1.0), (-0.2285, -3.301, 1.0), (-0.2285, -3.962, 1.0), (-0.2285, -3.301, 1.0), (-0.2285, 3.301, 1.0), (-0.2285, 3.962, 1.0), (-0.2285, 2.641, 1.0), (-0.2285, 3.301, 1.0), (-0.2285, 1.981, 1.0), (-0.2285, 2.641, 1.0), (-0.2285, 1.321, 1.0), (-0.2285, 1.981, 1.0), (-0.2285, 0.6603, 1.0), (-0.2285, 1.321, 1.0), (-0.2285, 1.04e-06, 1.0), (-0.2285, 0.6603, 1.0), (-0.2285, -0.6603, 1.0), (-0.2285, 1.04e-06, 1.0), (-0.2285, -1.321, 1.0), (-0.2285, -0.6603, 1.0), (-0.2285, -1.981, 1.0), (-0.2285, -1.321, 1.0), (-0.2285, -2.641, 1.0), (-0.2285, -1.981, 1.0), (-0.2285, -3.301, 1.0), (-0.2285, -2.641, 1.0), (-0.2024, -3.924, 1.0), (-0.2024, -3.339, 1.0), (-0.2024, 3.339, 1.0), (-0.2024, 3.924, 1.0), (-0.2024, 2.679, 1.0), (-0.2024, 3.264, 1.0), (-0.2024, 2.018, 1.0), (-0.2024, 2.603, 1.0), (-0.2024, 1.358, 1.0), (-0.2024, 1.943, 1.0), (-0.2024, 0.6979, 1.0), (-0.2024, 1.283, 1.0), (-0.2024, 0.03763, 1.0), (-0.2024, 0.6227, 1.0), (-0.2024, -0.6226, 1.0), (-0.2024, -0.03763, 1.0), (-0.2024, -1.283, 1.0), (-0.2024, -0.6979, 1.0), (-0.2024, -1.943, 1.0), (-0.2024, -1.358, 1.0), (-0.2024, -2.603, 1.0), (-0.2024, -2.018, 1.0), (-0.2024, -3.264, 1.0), (-0.2024, -2.679, 1.0), (-0.2024, -3.924, 1.464), (-0.2024, -3.339, 1.464), (-0.2024, 3.339, 1.464), (-0.2024, 3.924, 1.464), (-0.2024, 2.679, 1.464), (-0.2024, 3.264, 1.464), (-0.2024, 2.018, 1.464), (-0.2024, 2.603, 1.464), (-0.2024, 1.358, 1.464), (-0.2024, 1.943, 1.464), (-0.2024, 0.6979, 1.464), (-0.2024, 1.283, 1.464), (-0.2024, 0.03763, 1.464), (-0.2024, 0.6227, 1.464), (-0.2024, -0.6226, 1.464), (-0.2024, -0.03763, 1.464), (-0.2024, -1.283, 1.464), (-0.2024, -0.6979, 1.464), (-0.2024, -1.943, 1.464), (-0.2024, -1.358, 1.464), (-0.2024, -2.603, 1.464), (-0.2024, -2.018, 1.464), (-0.2024, -3.264, 1.464), (-0.2024, -2.679, 1.464), (9.014e-08, 4.07, -1.0), (-1.487e-07, -4.07, -1.0), (2.073e-07, 4.07, 1.0), (-1.194e-07, -4.07, 1.0), (2.922e-08, 2.364, -1.0), (-1.024e-07, -2.364, -1.0), (2.053e-07, 3.962, 1.0), (-1.174e-07, -3.962, 1.0), (2.073e-07, 4.07, 1.367), (-1.194e-07, -4.07, 1.367), (2.053e-07, 3.962, 1.367), (-1.174e-07, -3.962, 1.367), (2.053e-07, 3.962, 1.0), (-1.174e-07, -3.962, 1.0), (1.784e-07, 3.301, 1.0), (1.515e-07, 2.641, 1.0), (1.246e-07, 1.981, 1.0), (9.773e-08, 1.321, 1.0), (7.084e-08, 0.6603, 1.0), (4.394e-08, -5.761e-07, 1.0), (1.704e-08, -0.6603, 1.0), (-9.852e-09, -1.321, 1.0), (-3.675e-08, -1.981, 1.0), (-6.364e-08, -2.641, 1.0), (-9.054e-08, -3.301, 1.0), (-1.174e-07, -3.962, 1.0), (-9.054e-08, -3.301, 1.0), (1.784e-07, 3.301, 1.0), (2.053e-07, 3.962, 1.0), (1.515e-07, 2.641, 1.0), (1.784e-07, 3.301, 1.0), (1.246e-07, 1.981, 1.0), (1.515e-07, 2.641, 1.0), (9.773e-08, 1.321, 1.0), (1.246e-07, 1.981, 1.0), (7.084e-08, 0.6603, 1.0), (9.773e-08, 1.321, 1.0), (4.394e-08, -5.761e-07, 1.0), (7.084e-08, 0.6603, 1.0), (1.704e-08, -0.6603, 1.0), (4.394e-08, -5.761e-07, 1.0), (-9.852e-09, -1.321, 1.0), (1.704e-08, -0.6603, 1.0), (-3.675e-08, -1.981, 1.0), (-9.852e-09, -1.321, 1.0), (-6.364e-08, -2.641, 1.0), (-3.675e-08, -1.981, 1.0), (-9.054e-08, -3.301, 1.0), (-6.364e-08, -2.641, 1.0), (-1.174e-07, -3.962, 1.0), (-9.054e-08, -3.301, 1.0), (1.784e-07, 3.301, 1.0), (2.053e-07, 3.962, 1.0), (1.515e-07, 2.641, 1.0), (1.784e-07, 3.301, 1.0), (1.246e-07, 1.981, 1.0), (1.515e-07, 2.641, 1.0), (9.773e-08, 1.321, 1.0), (1.246e-07, 1.981, 1.0), (7.084e-08, 0.6603, 1.0), (9.773e-08, 1.321, 1.0), (4.394e-08, -5.761e-07, 1.0), (7.084e-08, 0.6603, 1.0), (1.704e-08, -0.6603, 1.0), (4.394e-08, -5.761e-07, 1.0), (-9.852e-09, -1.321, 1.0), (1.704e-08, -0.6603, 1.0), (-3.675e-08, -1.981, 1.0), (-9.852e-09, -1.321, 1.0), (-6.364e-08, -2.641, 1.0), (-3.675e-08, -1.981, 1.0), (-9.054e-08, -3.301, 1.0), (-6.364e-08, -2.641, 1.0), (-1.167e-07, -3.924, 1.0), (-9.124e-08, -3.339, 1.0), (1.791e-07, 3.339, 1.0), (2.046e-07, 3.924, 1.0), (1.522e-07, 2.679, 1.0), (1.777e-07, 3.264, 1.0), (1.253e-07, 2.018, 1.0), (1.508e-07, 2.603, 1.0), (9.843e-08, 1.358, 1.0), (1.239e-07, 1.943, 1.0), (7.153e-08, 0.6979, 1.0), (9.703e-08, 1.283, 1.0), (4.464e-08, 0.03763, 1.0), (7.014e-08, 0.6226, 1.0), (1.774e-08, -0.6226, 1.0), (4.324e-08, -0.03763, 1.0), (-9.154e-09, -1.283, 1.0), (1.635e-08, -0.6979, 1.0), (-3.605e-08, -1.943, 1.0), (-1.055e-08, -1.358, 1.0), (-6.295e-08, -2.603, 1.0), (-3.745e-08, -2.018, 1.0), (-8.984e-08, -3.264, 1.0), (-6.434e-08, -2.679, 1.0), (-1.167e-07, -3.924, 1.464), (-9.124e-08, -3.339, 1.464), (1.791e-07, 3.339, 1.464), (2.046e-07, 3.924, 1.464), (1.522e-07, 2.679, 1.464), (1.777e-07, 3.264, 1.464), (1.253e-07, 2.018, 1.464), (1.508e-07, 2.603, 1.464), (9.843e-08, 1.358, 1.464), (1.239e-07, 1.943, 1.464), (7.153e-08, 0.6979, 1.464), (9.703e-08, 1.283, 1.464), (4.464e-08, 0.03763, 1.464), (7.014e-08, 0.6226, 1.464), (1.774e-08, -0.6226, 1.464), (4.324e-08, -0.03763, 1.464), (-9.154e-09, -1.283, 1.464), (1.635e-08, -0.6979, 1.464), (-3.605e-08, -1.943, 1.464), (-1.055e-08, -1.358, 1.464), (-6.295e-08, -2.603, 1.464), (-3.745e-08, -2.018, 1.464), (-8.984e-08, -3.264, 1.464), (-6.434e-08, -2.679, 1.464)], [], [(0, 1, 3, 2), (2, 3, 5, 4), (4, 5, 7, 6), (6, 7, 9, 8), (1, 11, 29, 25), (10, 11, 1, 0), (8, 9, 11, 10), (8, 10, 17, 16), (16, 17, 23, 22), (0, 2, 13, 12), (4, 6, 15, 14), (10, 0, 12, 17), (6, 8, 16, 15), (2, 4, 14, 13), (18, 19, 20, 21, 22, 23), (14, 15, 21, 20), (12, 13, 19, 18), (17, 12, 18, 23), (15, 16, 22, 21), (13, 14, 20, 19), (29, 28, 34, 35), (9, 7, 27, 28), (5, 3, 24, 26), (11, 9, 28, 29), (3, 1, 25, 24), (7, 5, 26, 27), (27, 26, 32, 33), (24, 25, 31, 30), (25, 29, 35, 31), (28, 27, 33, 34), (26, 24, 30, 32), (39, 38, 43, 44), (40, 41, 37, 36), (38, 39, 41, 40), (39, 37, 41), (36, 38, 40), (42, 45, 44, 43), (37, 39, 44, 45), (36, 37, 45, 42), (38, 36, 42, 43), (46, 47, 49, 48), (48, 49, 51, 50), (50, 51, 53, 52), (52, 53, 55, 54), (47, 57, 75, 71), (56, 57, 47, 46), (54, 55, 57, 56), (54, 56, 63, 62), (62, 63, 69, 68), (46, 48, 59, 58), (50, 52, 61, 60), (56, 46, 58, 63), (52, 54, 62, 61), (48, 50, 60, 59), (64, 65, 66, 67, 68, 69), (60, 61, 67, 66), (58, 59, 65, 64), (63, 58, 64, 69), (61, 62, 68, 67), (59, 60, 66, 65), (75, 74, 80, 81), (55, 53, 73, 74), (51, 49, 70, 72), (57, 55, 74, 75), (49, 47, 71, 70), (53, 51, 72, 73), (73, 72, 78, 79), (70, 71, 77, 76), (71, 75, 81, 77), (74, 73, 79, 80), (72, 70, 76, 78), (85, 84, 89, 90), (86, 87, 83, 82), (84, 85, 87, 86), (85, 83, 87), (82, 84, 86), (88, 91, 90, 89), (83, 85, 90, 91), (82, 83, 91, 88), (84, 82, 88, 89), (92, 93, 95, 94), (94, 95, 97, 96), (96, 97, 99, 98), (98, 99, 101, 100), (93, 103, 121, 117), (102, 103, 93, 92), (100, 101, 103, 102), (100, 102, 109, 108), (108, 109, 115, 114), (92, 94, 105, 104), (96, 98, 107, 106), (102, 92, 104, 109), (98, 100, 108, 107), (94, 96, 106, 105), (110, 111, 112, 113, 114, 115), (106, 107, 113, 112), (104, 105, 111, 110), (109, 104, 110, 115), (107, 108, 114, 113), (105, 106, 112, 111), (121, 120, 126, 127), (101, 99, 119, 120), (97, 95, 116, 118), (103, 101, 120, 121), (95, 93, 117, 116), (99, 97, 118, 119), (119, 118, 124, 125), (116, 117, 123, 122), (117, 121, 127, 123), (120, 119, 125, 126), (118, 116, 122, 124), (131, 130, 135, 136), (132, 133, 129, 128), (130, 131, 133, 132), (131, 129, 133), (128, 130, 132), (134, 137, 136, 135), (129, 131, 136, 137), (128, 129, 137, 134), (130, 128, 134, 135), (138, 139, 141, 140), (140, 141, 143, 142), (142, 143, 145, 144), (144, 145, 147, 146), (139, 149, 167, 163), (148, 149, 139, 138), (146, 147, 149, 148), (146, 148, 155, 154), (154, 155, 161, 160), (138, 140, 151, 150), (142, 144, 153, 152), (148, 138, 150, 155), (144, 146, 154, 153), (140, 142, 152, 151), (156, 157, 158, 159, 160, 161), (152, 153, 159, 158), (150, 151, 157, 156), (155, 150, 156, 161), (153, 154, 160, 159), (151, 152, 158, 157), (167, 166, 172, 173), (147, 145, 165, 166), (143, 141, 162, 164), (149, 147, 166, 167), (141, 139, 163, 162), (145, 143, 164, 165), (165, 164, 170, 171), (162, 163, 169, 168), (163, 167, 173, 169), (166, 165, 171, 172), (164, 162, 168, 170), (177, 176, 181, 182), (178, 179, 175, 174), (176, 177, 179, 178), (177, 175, 179), (174, 176, 178), (180, 183, 182, 181), (175, 177, 182, 183), (174, 175, 183, 180), (176, 174, 180, 181), (373, 375, 187, 185), (220, 209, 185, 187), (373, 185, 189, 377), (199, 184, 188, 221), (189, 231, 230, 229, 228, 227, 226, 225, 224, 223, 222, 221, 188, 190), (374, 186, 193, 380), (380, 193, 195, 382), (253, 194, 196, 264), (220, 187, 194, 253), (379, 192, 196, 383), (232, 191, 195, 254), (313, 312, 336, 337), (242, 192, 198, 275), (378, 191, 197, 384), (191, 232, 265, 197), (232, 233, 266, 265), (233, 234, 267, 266), (234, 235, 268, 267), (235, 236, 269, 268), (236, 237, 270, 269), (237, 238, 271, 270), (238, 239, 272, 271), (239, 240, 273, 272), (240, 241, 274, 273), (241, 242, 275, 274), (432, 311, 335, 456), (319, 318, 342, 343), (438, 317, 341, 462), (305, 304, 328, 329), (424, 303, 327, 448), (192, 242, 264, 196), (242, 241, 263, 264), (241, 240, 262, 263), (240, 239, 261, 262), (239, 238, 260, 261), (238, 237, 259, 260), (237, 236, 258, 259), (236, 235, 257, 258), (235, 234, 256, 257), (234, 233, 255, 256), (233, 232, 254, 255), (186, 210, 243, 193), (210, 211, 244, 243), (211, 212, 245, 244), (212, 213, 246, 245), (213, 214, 247, 246), (214, 215, 248, 247), (215, 216, 249, 248), (216, 217, 250, 249), (217, 218, 251, 250), (218, 219, 252, 251), (219, 220, 253, 252), (193, 243, 254, 195), (243, 244, 255, 254), (244, 245, 256, 255), (245, 246, 257, 256), (246, 247, 258, 257), (247, 248, 259, 258), (248, 249, 260, 259), (249, 250, 261, 260), (250, 251, 262, 261), (251, 252, 263, 262), (252, 253, 264, 263), (185, 209, 231, 189), (209, 208, 230, 231), (208, 207, 229, 230), (207, 206, 228, 229), (206, 205, 227, 228), (205, 204, 226, 227), (204, 203, 225, 226), (203, 202, 224, 225), (202, 201, 223, 224), (201, 200, 222, 223), (200, 199, 221, 222), (186, 184, 199, 210), (210, 199, 200, 211), (211, 200, 201, 212), (212, 201, 202, 213), (213, 202, 203, 214), (214, 203, 204, 215), (215, 204, 205, 216), (216, 205, 206, 217), (217, 206, 207, 218), (218, 207, 208, 219), (219, 208, 209, 220), (198, 277, 276, 275), (385, 397, 277, 198), (265, 279, 278, 197), (386, 399, 279, 265), (266, 281, 280, 265), (387, 401, 281, 266), (267, 283, 282, 266), (388, 403, 283, 267), (400, 278, 303, 424), (268, 285, 284, 267), (389, 405, 285, 268), (410, 288, 313, 434), (269, 287, 286, 268), (390, 407, 287, 269), (282, 283, 306, 307), (270, 289, 288, 269), (391, 409, 289, 270), (420, 298, 323, 444), (271, 291, 290, 270), (392, 411, 291, 271), (292, 293, 316, 317), (272, 293, 292, 271), (393, 413, 293, 272), (273, 295, 294, 272), (394, 415, 295, 273), (274, 297, 296, 273), (395, 417, 297, 274), (275, 299, 298, 274), (396, 419, 299, 275), (296, 297, 320, 321), (286, 287, 310, 311), (414, 292, 317, 438), (276, 277, 300, 301), (404, 282, 307, 428), (290, 291, 314, 315), (418, 296, 321, 442), (280, 281, 304, 305), (408, 286, 311, 432), (398, 276, 301, 422), (294, 295, 318, 319), (284, 285, 308, 309), (412, 290, 315, 436), (402, 280, 305, 426), (298, 299, 322, 323), (288, 289, 312, 313), (416, 294, 319, 440), (278, 279, 302, 303), (406, 284, 309, 430), (448, 327, 351, 472), (468, 347, 371, 492), (335, 334, 358, 359), (454, 333, 357, 478), (341, 340, 364, 365), (426, 305, 329, 450), (307, 306, 330, 331), (440, 319, 343, 464), (321, 320, 344, 345), (301, 300, 324, 325), (434, 313, 337, 458), (315, 314, 338, 339), (428, 307, 331, 452), (309, 308, 332, 333), (442, 321, 345, 466), (422, 301, 325, 446), (323, 322, 346, 347), (303, 302, 326, 327), (436, 315, 339, 460), (317, 316, 340, 341), (430, 309, 333, 454), (311, 310, 334, 335), (444, 323, 347, 468), (329, 328, 352, 353), (462, 341, 365, 486), (343, 342, 366, 367), (456, 335, 359, 480), (337, 336, 360, 361), (450, 329, 353, 474), (331, 330, 354, 355), (464, 343, 367, 488), (345, 344, 368, 369), (325, 324, 348, 349), (458, 337, 361, 482), (339, 338, 362, 363), (452, 331, 355, 476), (333, 332, 356, 357), (466, 345, 369, 490), (446, 325, 349, 470), (347, 346, 370, 371), (327, 326, 350, 351), (460, 339, 363, 484), (332, 453, 477, 356), (338, 459, 483, 362), (324, 445, 469, 348), (344, 465, 489, 368), (330, 451, 475, 354), (336, 457, 481, 360), (342, 463, 487, 366), (328, 449, 473, 352), (349, 348, 469, 470), (351, 350, 471, 472), (353, 352, 473, 474), (355, 354, 475, 476), (357, 356, 477, 478), (359, 358, 479, 480), (361, 360, 481, 482), (363, 362, 483, 484), (365, 364, 485, 486), (367, 366, 487, 488), (369, 368, 489, 490), (371, 370, 491, 492), (316, 437, 461, 340), (302, 423, 447, 326), (322, 443, 467, 346), (308, 429, 453, 332), (314, 435, 459, 338), (300, 421, 445, 324), (320, 441, 465, 344), (306, 427, 451, 330), (312, 433, 457, 336), (346, 467, 491, 370), (326, 447, 471, 350), (340, 461, 485, 364), (334, 455, 479, 358), (279, 399, 423, 302), (289, 409, 433, 312), (299, 419, 443, 322), (285, 405, 429, 308), (295, 415, 439, 318), (281, 401, 425, 304), (291, 411, 435, 314), (277, 397, 421, 300), (287, 407, 431, 310), (297, 417, 441, 320), (274, 298, 420, 395), (273, 296, 418, 394), (272, 294, 416, 393), (271, 292, 414, 392), (270, 290, 412, 391), (269, 288, 410, 390), (268, 286, 408, 389), (267, 284, 406, 388), (266, 282, 404, 387), (293, 413, 437, 316), (265, 280, 402, 386), (283, 403, 427, 306), (197, 278, 400, 384), (275, 276, 398, 396), (310, 431, 455, 334), (304, 425, 449, 328), (318, 439, 463, 342), (194, 381, 383, 196), (191, 378, 382, 195), (192, 379, 385, 198), (184, 186, 374, 372), (187, 375, 381, 194), (184, 372, 376, 188), (189, 190, 377), (190, 188, 376)])
me_cube.polygons.foreach_set('material_index', [4, 4, 4, 4, 4, 4, 4, 4, 4, 4, 4, 4, 4, 4, 4, 4, 4, 4, 4, 4, 4, 4, 4, 4, 4, 4, 4, 4, 4, 4, 4, 4, 4, 4, 4, 4, 4, 4, 4, 4, 4, 4, 4, 4, 4, 4, 4, 4, 4, 4, 4, 4, 4, 4, 4, 4, 4, 4, 4, 4, 4, 4, 4, 4, 4, 4, 4, 4, 4, 4, 4, 4, 4, 4, 4, 4, 4, 4, 4, 4, 4, 4, 4, 4, 4, 4, 4, 4, 4, 4, 4, 4, 4, 4, 4, 4, 4, 4, 4, 4, 4, 4, 4, 4, 4, 4, 4, 4, 4, 4, 4, 4, 4, 4, 4, 4, 4, 4, 4, 4, 4, 4, 4, 4, 4, 4, 4, 4, 4, 4, 4, 4, 4, 4, 4, 4, 4, 4, 4, 4, 4, 4, 4, 4, 4, 4, 4, 4, 4, 4, 4, 4, 4, 4, 4, 4, 4, 4, 4, 4, 1, 1, 0, 0, 0, 1, 0, 0, 1, 2, 2, 2, 2, 2, 2, 2, 2, 2, 2, 2, 2, 2, 2, 2, 2, 2, 2, 2, 2, 2, 2, 2, 2, 2, 2, 2, 2, 2, 2, 2, 2, 1, 1, 1, 1, 1, 1, 1, 1, 1, 1, 1, 0, 0, 0, 0, 0, 0, 0, 0, 0, 0, 0, 0, 0, 0, 0, 0, 0, 0, 0, 0, 0, 0, 1, 1, 1, 1, 1, 1, 1, 1, 1, 1, 1, 2, 2, 2, 2, 2, 2, 2, 2, 2, 2, 2, 2, 2, 2, 2, 2, 2, 2, 2, 2, 2, 2, 2, 2, 2, 2, 2, 2, 2, 2, 2, 2, 2, 2, 2, 2, 2, 2, 2, 2, 2, 2, 2, 2, 2, 2, 2, 2, 0, 0, 0, 0, 0, 2, 2, 2, 2, 2, 2, 2, 2, 2, 2, 2, 2, 2, 2, 2, 2, 2, 2, 0, 0, 0, 0, 0, 0, 0, 0, 0, 0, 0, 0, 0, 0, 0, 0, 0, 0, 0, 0, 0, 0, 0, 0, 0, 0, 0, 0, 0, 0, 0, 0, 0, 0, 0, 0, 0, 0, 0, 2, 2, 2, 2, 2, 2, 2, 2, 2, 0, 0, 0, 0, 2, 2, 2, 2, 2, 2, 2, 2, 2, 2, 2, 2, 2, 2, 2, 2, 2, 2, 2, 2, 2, 2, 2, 2, 2, 2, 2, 0, 2, 2, 1, 1, 0, 0, 0])
me_cube.materials.append(mat_material_002)
me_cube.materials.append(mat_material_003)
me_cube.materials.append(mat_material_004)
me_cube.materials.append(mat_material_005)
me_cube.materials.append(mat_material_001)
me_cube.use_remesh_preserve_volume = False
me_cube.use_remesh_preserve_attributes = False
me_cube.use_mirror_vertex_groups = False
me_cube.update()

# ---- objects
ob_cube_004 = bpy.data.objects.new('Cube.004', me_cube_006)
ob_cylinder_012 = bpy.data.objects.new('Cylinder.012', me_cylinder_026)
ob_cylinder_011 = bpy.data.objects.new('Cylinder.011', me_cylinder_024)
ob_cylinder_010 = bpy.data.objects.new('Cylinder.010', me_cylinder_023)
ob_cylinder_009 = bpy.data.objects.new('Cylinder.009', me_cylinder_022)
ob_cylinder_008 = bpy.data.objects.new('Cylinder.008', me_cylinder_021)
ob_cylinder_007 = bpy.data.objects.new('Cylinder.007', me_cylinder_020)
ob_cylinder_006 = bpy.data.objects.new('Cylinder.006', me_cylinder_019)
ob_cylinder_005 = bpy.data.objects.new('Cylinder.005', me_cylinder_018)
ob_cylinder_004 = bpy.data.objects.new('Cylinder.004', me_cylinder_017)
ob_cylinder_003 = bpy.data.objects.new('Cylinder.003', me_cylinder_016)
ob_cylinder_002 = bpy.data.objects.new('Cylinder.002', me_cylinder_015)
ob_cylinder = bpy.data.objects.new('Cylinder', me_cylinder_014)
ob_cube_003 = bpy.data.objects.new('Cube.003', me_cube_004)
ob_cube_002 = bpy.data.objects.new('Cube.002', me_cube_003)
ob_cube_001 = bpy.data.objects.new('Cube.001', me_cube_002)
ob_cylinder_001 = bpy.data.objects.new('Cylinder.001', me_cylinder_012)
ob_cube = bpy.data.objects.new('Cube', me_cube)
ob_lamp = bpy.data.objects.new('Lamp', light_lamp)
ob_camera = bpy.data.objects.new('Camera', cam_camera)

# ---- transforms, parenting, visibility, modifiers, constraints
ob_cube_004.location = (10.77, -15.95, 1.967)
ob_cube_004.rotation_euler = (0.0, -0.0, 1.571)
ob_cube_004.lineart.crease_threshold = 0.0
ob_cylinder_012.location = (9.016, -6.889, 8.769)
ob_cylinder_012.rotation_euler = (1.571, -0.0, 1.571)
ob_cylinder_012.scale = (0.62, 0.62, 0.07654)
ob_cylinder_012.lineart.crease_threshold = 0.0
ob_cylinder_011.location = (9.396, -6.889, 8.769)
ob_cylinder_011.rotation_euler = (1.571, -0.0, 1.571)
ob_cylinder_011.scale = (0.62, 0.62, 0.07654)
ob_cylinder_011.lineart.crease_threshold = 0.0
ob_cylinder_010.location = (9.192, -6.908, 9.113)
ob_cylinder_010.rotation_euler = (-0.0, 1.571, 0.0)
ob_cylinder_010.scale = (0.1104, 0.1104, 0.458)
ob_cylinder_010.lineart.crease_threshold = 0.0
ob_cylinder_009.location = (9.192, -6.779, 8.964)
ob_cylinder_009.rotation_euler = (-0.0, 1.571, 0.0)
ob_cylinder_009.scale = (0.1104, 0.1104, 0.458)
ob_cylinder_009.lineart.crease_threshold = 0.0
ob_cylinder_008.location = (9.192, -7.003, 8.964)
ob_cylinder_008.rotation_euler = (-0.0, 1.571, 0.0)
ob_cylinder_008.scale = (0.1104, 0.1104, 0.458)
ob_cylinder_008.lineart.crease_threshold = 0.0
ob_cylinder_007.location = (9.192, -7.111, 8.79)
ob_cylinder_007.rotation_euler = (-0.0, 1.571, 0.0)
ob_cylinder_007.scale = (0.1104, 0.1104, 0.458)
ob_cylinder_007.lineart.crease_threshold = 0.0
ob_cylinder_006.location = (9.192, -6.896, 8.79)
ob_cylinder_006.rotation_euler = (-0.0, 1.571, 0.0)
ob_cylinder_006.scale = (0.1104, 0.1104, 0.458)
ob_cylinder_006.lineart.crease_threshold = 0.0
ob_cylinder_005.location = (9.192, -6.672, 8.79)
ob_cylinder_005.rotation_euler = (-0.0, 1.571, 0.0)
ob_cylinder_005.scale = (0.1104, 0.1104, 0.458)
ob_cylinder_005.lineart.crease_threshold = 0.0
ob_cylinder_004.location = (9.192, -6.784, 8.589)
ob_cylinder_004.rotation_euler = (-0.0, 1.571, 0.0)
ob_cylinder_004.scale = (0.1104, 0.1104, 0.458)
ob_cylinder_004.lineart.crease_threshold = 0.0
ob_cylinder_003.location = (9.192, -6.57, 8.589)
ob_cylinder_003.rotation_euler = (-0.0, 1.571, 0.0)
ob_cylinder_003.scale = (0.1104, 0.1104, 0.458)
ob_cylinder_003.lineart.crease_threshold = 0.0
ob_cylinder_002.location = (9.192, -7.0, 8.589)
ob_cylinder_002.rotation_euler = (-0.0, 1.571, 0.0)
ob_cylinder_002.scale = (0.1104, 0.1104, 0.458)
ob_cylinder_002.lineart.crease_threshold = 0.0
ob_cylinder.location = (9.192, -7.213, 8.589)
ob_cylinder.rotation_euler = (-0.0, 1.571, 0.0)
ob_cylinder.scale = (0.1104, 0.1104, 0.458)
ob_cylinder.lineart.crease_threshold = 0.0
ob_cube_003.location = (14.09, -5.713, 2.207)
ob_cube_003.scale = (3.363, 1.535, 1.297)
ob_cube_003.lineart.crease_threshold = 0.0
ob_cube_002.location = (7.241, -5.713, 2.207)
ob_cube_002.scale = (1.839, 2.876, 1.463)
ob_cube_002.lineart.crease_threshold = 0.0
ob_cube_001.location = (1.328, -6.179, 2.208)
ob_cube_001.scale = (1.839, 4.985, 1.463)
ob_cube_001.lineart.crease_threshold = 0.0
ob_cylinder_001.location = (-1.267, 3.877, 0.8562)
ob_cylinder_001.rotation_euler = (-1.53, 1.884, -1.504)
ob_cylinder_001.scale = (0.402, 0.4031, 1.552)
ob_cylinder_001.lineart.crease_threshold = 0.0
ob_cube.location = (0.0, 0.0, 0.0006082)
ob_cube.scale = (15.65, 3.846, 0.3551)
ob_cube.lock_rotations_4d = False
ob_cube.empty_display_type = 'ARROWS'
ob_cube.lineart.crease_threshold = 0.0
_m = ob_cube.modifiers.new('Mirror', 'MIRROR')
ob_lamp.location = (-1.005, 4.076, 5.904)
ob_lamp.rotation_euler = (0.6503, 0.05522, 3.437)
ob_lamp.lock_rotations_4d = False
ob_lamp.empty_display_type = 'ARROWS'
ob_lamp.color = (0.0, 0.0, 0.0, 0.0)
ob_lamp.lineart.crease_threshold = 0.0
ob_camera.location = (6.508, 7.481, 5.344)
ob_camera.rotation_euler = (1.109, 0.01082, 2.386)
ob_camera.lock_rotations_4d = False
ob_camera.empty_display_type = 'ARROWS'
ob_camera.color = (0.0, 0.0, 0.0, 0.0)
ob_camera.display_type = 'WIRE'
ob_camera.lineart.crease_threshold = 0.0

# ---- collection membership
col_collection_1.objects.link(ob_cube_004)
col_collection_1.objects.link(ob_cylinder_012)
col_collection_1.objects.link(ob_cylinder_011)
col_collection_1.objects.link(ob_cylinder_010)
col_collection_1.objects.link(ob_cylinder_009)
col_collection_1.objects.link(ob_cylinder_008)
col_collection_1.objects.link(ob_cylinder_007)
col_collection_1.objects.link(ob_cylinder_006)
col_collection_1.objects.link(ob_cylinder_005)
col_collection_1.objects.link(ob_cylinder_004)
col_collection_1.objects.link(ob_cylinder_003)
col_collection_1.objects.link(ob_cylinder_002)
col_collection_1.objects.link(ob_cylinder)
col_collection_1.objects.link(ob_cube_003)
col_collection_1.objects.link(ob_cube_002)
col_collection_1.objects.link(ob_cube_001)
col_collection_1.objects.link(ob_cylinder_001)
col_collection_1.objects.link(ob_cube)
col_collection_1.objects.link(ob_lamp)
col_collection_1.objects.link(ob_camera)

# ---- scene / render settings (as saved in the file)
scene.camera = ob_camera
scene.frame_start = 1; scene.frame_end = 250; scene.frame_set(0)
scene.render.engine = 'BLENDER_EEVEE_NEXT'
scene.render.resolution_percentage = 50
scene.render.dither_intensity = 0.0
scene.cycles.use_denoising = False
scene.cycles.samples = 10
scene.cycles.sampling_pattern = 'TABULATED_SOBOL'
scene.cycles.light_sampling_threshold = 0.0
scene.cycles.use_adaptive_sampling = False
scene.cycles.use_light_tree = False
scene.cycles.blur_glossy = 0.0
scene.cycles.pixel_filter_type = 'GAUSSIAN'
scene.cycles.sample_clamp_indirect = 0.0
scene.view_settings.view_transform = 'Standard'
bpy.context.view_layer.update()
